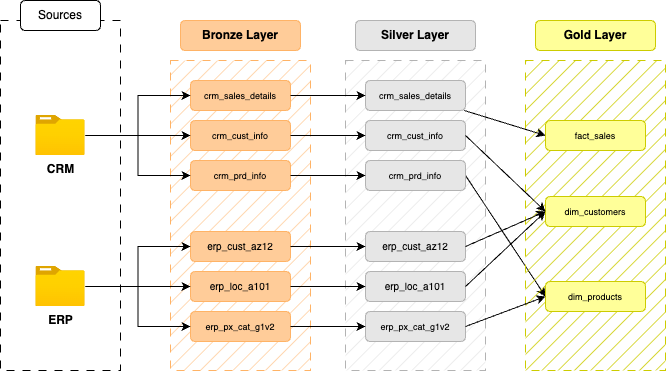

The diagram above was exported from draw.io. Its source (the exported page's mxGraphModel, read from the mxfile embedded in the PNG):
<mxGraphModel dx="954" dy="674" grid="1" gridSize="10" guides="1" tooltips="1" connect="1" arrows="1" fold="1" page="1" pageScale="1" pageWidth="1169" pageHeight="827" background="none" math="0" shadow="0">
  <root>
    <mxCell id="0" />
    <mxCell id="1" parent="0" />
    <mxCell id="E_tjGUgTrRm_JfFpWGDl-753" value="" style="rounded=0;whiteSpace=wrap;html=1;dashed=1;dashPattern=8 8;" vertex="1" parent="1">
      <mxGeometry x="210" y="140" width="120" height="350" as="geometry" />
    </mxCell>
    <mxCell id="E_tjGUgTrRm_JfFpWGDl-754" value="Sources" style="rounded=1;whiteSpace=wrap;html=1;" vertex="1" parent="1">
      <mxGeometry x="230" y="120" width="80" height="30" as="geometry" />
    </mxCell>
    <mxCell id="E_tjGUgTrRm_JfFpWGDl-755" value="&lt;b&gt;CRM&lt;/b&gt;" style="image;aspect=fixed;html=1;points=[];align=center;fontSize=12;image=img/lib/azure2/general/Folder_Blank.svg;" vertex="1" parent="1">
      <mxGeometry x="245.35000000000002" y="235" width="49.29" height="40" as="geometry" />
    </mxCell>
    <mxCell id="E_tjGUgTrRm_JfFpWGDl-756" value="&lt;b&gt;ERP&lt;/b&gt;" style="image;aspect=fixed;html=1;points=[];align=center;fontSize=12;image=img/lib/azure2/general/Folder_Blank.svg;" vertex="1" parent="1">
      <mxGeometry x="245.35000000000002" y="386" width="49.29" height="40" as="geometry" />
    </mxCell>
    <mxCell id="E_tjGUgTrRm_JfFpWGDl-757" value="" style="rounded=0;whiteSpace=wrap;html=1;dashed=1;dashPattern=8 8;fillColor=#FFCC99;fillStyle=hatch;strokeColor=#FFB366;" vertex="1" parent="1">
      <mxGeometry x="380" y="180" width="140" height="310" as="geometry" />
    </mxCell>
    <mxCell id="E_tjGUgTrRm_JfFpWGDl-758" value="&lt;b&gt;Bronze Layer&lt;/b&gt;" style="rounded=1;whiteSpace=wrap;html=1;fillColor=#FFCC99;strokeColor=#FFB366;" vertex="1" parent="1">
      <mxGeometry x="390" y="140" width="120" height="30" as="geometry" />
    </mxCell>
    <mxCell id="E_tjGUgTrRm_JfFpWGDl-759" value="&lt;font style=&quot;font-size: 9px;&quot;&gt;crm_sales_details&lt;/font&gt;" style="rounded=1;whiteSpace=wrap;html=1;fillColor=#FFCC99;strokeColor=#FFB366;" vertex="1" parent="1">
      <mxGeometry x="400" y="200" width="100" height="30" as="geometry" />
    </mxCell>
    <mxCell id="E_tjGUgTrRm_JfFpWGDl-760" value="&lt;font style=&quot;font-size: 9px;&quot;&gt;crm_cust_info&lt;/font&gt;" style="rounded=1;whiteSpace=wrap;html=1;fillColor=#FFCC99;strokeColor=#FFB366;" vertex="1" parent="1">
      <mxGeometry x="400" y="240" width="100" height="30" as="geometry" />
    </mxCell>
    <mxCell id="E_tjGUgTrRm_JfFpWGDl-761" value="&lt;font style=&quot;font-size: 9px;&quot;&gt;crm_prd_info&lt;/font&gt;" style="rounded=1;whiteSpace=wrap;html=1;fillColor=#FFCC99;strokeColor=#FFB366;" vertex="1" parent="1">
      <mxGeometry x="400" y="280" width="100" height="30" as="geometry" />
    </mxCell>
    <mxCell id="E_tjGUgTrRm_JfFpWGDl-762" value="&lt;font size=&quot;1&quot;&gt;erp_cust_az12&lt;/font&gt;" style="rounded=1;whiteSpace=wrap;html=1;fillColor=#FFCC99;strokeColor=#FFB366;" vertex="1" parent="1">
      <mxGeometry x="400" y="351" width="100" height="30" as="geometry" />
    </mxCell>
    <mxCell id="E_tjGUgTrRm_JfFpWGDl-763" value="&lt;font size=&quot;1&quot;&gt;erp_loc_a101&lt;/font&gt;" style="rounded=1;whiteSpace=wrap;html=1;fillColor=#FFCC99;strokeColor=#FFB366;" vertex="1" parent="1">
      <mxGeometry x="400" y="391" width="100" height="30" as="geometry" />
    </mxCell>
    <mxCell id="E_tjGUgTrRm_JfFpWGDl-764" value="&lt;font style=&quot;font-size: 9px;&quot;&gt;erp_px_cat_g1v2&lt;/font&gt;" style="rounded=1;whiteSpace=wrap;html=1;fillColor=#FFCC99;strokeColor=#FFB366;" vertex="1" parent="1">
      <mxGeometry x="400" y="431" width="100" height="30" as="geometry" />
    </mxCell>
    <mxCell id="E_tjGUgTrRm_JfFpWGDl-769" value="" style="rounded=0;whiteSpace=wrap;html=1;dashed=1;dashPattern=8 8;fillColor=#E6E6E6;fillStyle=hatch;strokeColor=#B3B3B3;" vertex="1" parent="1">
      <mxGeometry x="555" y="180" width="140" height="310" as="geometry" />
    </mxCell>
    <mxCell id="E_tjGUgTrRm_JfFpWGDl-770" value="&lt;b&gt;Silver Layer&lt;/b&gt;" style="rounded=1;whiteSpace=wrap;html=1;fillColor=#E6E6E6;strokeColor=#B3B3B3;" vertex="1" parent="1">
      <mxGeometry x="565" y="140" width="120" height="30" as="geometry" />
    </mxCell>
    <mxCell id="E_tjGUgTrRm_JfFpWGDl-771" value="&lt;font style=&quot;font-size: 9px;&quot;&gt;crm_sales_details&lt;/font&gt;" style="rounded=1;whiteSpace=wrap;html=1;fillColor=#E6E6E6;strokeColor=#B3B3B3;" vertex="1" parent="1">
      <mxGeometry x="575" y="200" width="100" height="30" as="geometry" />
    </mxCell>
    <mxCell id="E_tjGUgTrRm_JfFpWGDl-772" value="&lt;span style=&quot;font-size: 9px;&quot;&gt;crm_cust_info&lt;/span&gt;" style="rounded=1;whiteSpace=wrap;html=1;fillColor=#E6E6E6;strokeColor=#B3B3B3;" vertex="1" parent="1">
      <mxGeometry x="575" y="240" width="100" height="30" as="geometry" />
    </mxCell>
    <mxCell id="E_tjGUgTrRm_JfFpWGDl-799" style="rounded=0;orthogonalLoop=1;jettySize=auto;html=1;entryX=0;entryY=0.5;entryDx=0;entryDy=0;exitX=1;exitY=0.5;exitDx=0;exitDy=0;" edge="1" parent="1" source="E_tjGUgTrRm_JfFpWGDl-773" target="E_tjGUgTrRm_JfFpWGDl-784">
      <mxGeometry relative="1" as="geometry" />
    </mxCell>
    <mxCell id="E_tjGUgTrRm_JfFpWGDl-773" value="&lt;span style=&quot;font-size: 9px;&quot;&gt;crm_prd_info&lt;/span&gt;" style="rounded=1;whiteSpace=wrap;html=1;fillColor=#E6E6E6;strokeColor=#B3B3B3;" vertex="1" parent="1">
      <mxGeometry x="575" y="280" width="100" height="30" as="geometry" />
    </mxCell>
    <mxCell id="E_tjGUgTrRm_JfFpWGDl-774" value="&lt;span style=&quot;font-size: x-small;&quot;&gt;erp_cust_az12&lt;/span&gt;" style="rounded=1;whiteSpace=wrap;html=1;fillColor=#E6E6E6;strokeColor=#B3B3B3;" vertex="1" parent="1">
      <mxGeometry x="575" y="351" width="100" height="30" as="geometry" />
    </mxCell>
    <mxCell id="E_tjGUgTrRm_JfFpWGDl-775" value="&lt;span style=&quot;font-size: x-small;&quot;&gt;erp_loc_a101&lt;/span&gt;" style="rounded=1;whiteSpace=wrap;html=1;fillColor=#E6E6E6;strokeColor=#B3B3B3;" vertex="1" parent="1">
      <mxGeometry x="575" y="391" width="100" height="30" as="geometry" />
    </mxCell>
    <mxCell id="E_tjGUgTrRm_JfFpWGDl-776" value="&lt;span style=&quot;font-size: 9px;&quot;&gt;erp_px_cat_g1v2&lt;/span&gt;" style="rounded=1;whiteSpace=wrap;html=1;fillColor=#E6E6E6;strokeColor=#B3B3B3;" vertex="1" parent="1">
      <mxGeometry x="575" y="431" width="100" height="30" as="geometry" />
    </mxCell>
    <mxCell id="E_tjGUgTrRm_JfFpWGDl-777" value="" style="rounded=0;whiteSpace=wrap;html=1;dashed=1;dashPattern=8 8;fillColor=#CCCC00;fillStyle=hatch;strokeColor=#CCCC00;" vertex="1" parent="1">
      <mxGeometry x="735" y="180" width="140" height="310" as="geometry" />
    </mxCell>
    <mxCell id="E_tjGUgTrRm_JfFpWGDl-778" value="&lt;b&gt;Gold Layer&lt;/b&gt;" style="rounded=1;whiteSpace=wrap;html=1;fillColor=#FFFF99;strokeColor=#CCCC00;" vertex="1" parent="1">
      <mxGeometry x="745" y="140" width="120" height="30" as="geometry" />
    </mxCell>
    <mxCell id="E_tjGUgTrRm_JfFpWGDl-781" value="&lt;font style=&quot;font-size: 9px;&quot;&gt;fact_sales&lt;/font&gt;" style="rounded=1;whiteSpace=wrap;html=1;fillColor=#FFFF99;strokeColor=#CCCC00;" vertex="1" parent="1">
      <mxGeometry x="755" y="240" width="100" height="30" as="geometry" />
    </mxCell>
    <mxCell id="E_tjGUgTrRm_JfFpWGDl-783" value="&lt;font style=&quot;font-size: 9px;&quot;&gt;dim_customers&lt;/font&gt;" style="rounded=1;whiteSpace=wrap;html=1;fillColor=#FFFF99;strokeColor=#CCCC00;" vertex="1" parent="1">
      <mxGeometry x="755" y="316" width="100" height="30" as="geometry" />
    </mxCell>
    <mxCell id="E_tjGUgTrRm_JfFpWGDl-784" value="&lt;font style=&quot;font-size: 9px;&quot;&gt;dim_products&lt;/font&gt;" style="rounded=1;whiteSpace=wrap;html=1;fillColor=#FFFF99;strokeColor=#CCCC00;" vertex="1" parent="1">
      <mxGeometry x="755" y="401" width="100" height="30" as="geometry" />
    </mxCell>
    <mxCell id="E_tjGUgTrRm_JfFpWGDl-787" style="edgeStyle=orthogonalEdgeStyle;rounded=0;orthogonalLoop=1;jettySize=auto;html=1;entryX=0;entryY=0.5;entryDx=0;entryDy=0;" edge="1" parent="1" source="E_tjGUgTrRm_JfFpWGDl-755" target="E_tjGUgTrRm_JfFpWGDl-759">
      <mxGeometry relative="1" as="geometry" />
    </mxCell>
    <mxCell id="E_tjGUgTrRm_JfFpWGDl-788" style="edgeStyle=orthogonalEdgeStyle;rounded=0;orthogonalLoop=1;jettySize=auto;html=1;entryX=0;entryY=0.5;entryDx=0;entryDy=0;" edge="1" parent="1" source="E_tjGUgTrRm_JfFpWGDl-755" target="E_tjGUgTrRm_JfFpWGDl-761">
      <mxGeometry relative="1" as="geometry" />
    </mxCell>
    <mxCell id="E_tjGUgTrRm_JfFpWGDl-789" style="edgeStyle=orthogonalEdgeStyle;rounded=0;orthogonalLoop=1;jettySize=auto;html=1;entryX=0;entryY=0.5;entryDx=0;entryDy=0;" edge="1" parent="1" source="E_tjGUgTrRm_JfFpWGDl-756" target="E_tjGUgTrRm_JfFpWGDl-762">
      <mxGeometry relative="1" as="geometry" />
    </mxCell>
    <mxCell id="E_tjGUgTrRm_JfFpWGDl-790" style="edgeStyle=orthogonalEdgeStyle;rounded=0;orthogonalLoop=1;jettySize=auto;html=1;entryX=0;entryY=0.5;entryDx=0;entryDy=0;" edge="1" parent="1" source="E_tjGUgTrRm_JfFpWGDl-756" target="E_tjGUgTrRm_JfFpWGDl-764">
      <mxGeometry relative="1" as="geometry" />
    </mxCell>
    <mxCell id="E_tjGUgTrRm_JfFpWGDl-791" style="edgeStyle=orthogonalEdgeStyle;rounded=0;orthogonalLoop=1;jettySize=auto;html=1;entryX=0;entryY=0.5;entryDx=0;entryDy=0;" edge="1" parent="1" source="E_tjGUgTrRm_JfFpWGDl-759" target="E_tjGUgTrRm_JfFpWGDl-771">
      <mxGeometry relative="1" as="geometry" />
    </mxCell>
    <mxCell id="E_tjGUgTrRm_JfFpWGDl-792" style="edgeStyle=orthogonalEdgeStyle;rounded=0;orthogonalLoop=1;jettySize=auto;html=1;entryX=0;entryY=0.5;entryDx=0;entryDy=0;" edge="1" parent="1" source="E_tjGUgTrRm_JfFpWGDl-760" target="E_tjGUgTrRm_JfFpWGDl-772">
      <mxGeometry relative="1" as="geometry" />
    </mxCell>
    <mxCell id="E_tjGUgTrRm_JfFpWGDl-793" style="edgeStyle=orthogonalEdgeStyle;rounded=0;orthogonalLoop=1;jettySize=auto;html=1;entryX=0;entryY=0.5;entryDx=0;entryDy=0;" edge="1" parent="1" source="E_tjGUgTrRm_JfFpWGDl-761" target="E_tjGUgTrRm_JfFpWGDl-773">
      <mxGeometry relative="1" as="geometry" />
    </mxCell>
    <mxCell id="E_tjGUgTrRm_JfFpWGDl-794" style="edgeStyle=orthogonalEdgeStyle;rounded=0;orthogonalLoop=1;jettySize=auto;html=1;" edge="1" parent="1" source="E_tjGUgTrRm_JfFpWGDl-762" target="E_tjGUgTrRm_JfFpWGDl-774">
      <mxGeometry relative="1" as="geometry" />
    </mxCell>
    <mxCell id="E_tjGUgTrRm_JfFpWGDl-795" style="edgeStyle=orthogonalEdgeStyle;rounded=0;orthogonalLoop=1;jettySize=auto;html=1;entryX=0;entryY=0.5;entryDx=0;entryDy=0;" edge="1" parent="1" source="E_tjGUgTrRm_JfFpWGDl-763" target="E_tjGUgTrRm_JfFpWGDl-775">
      <mxGeometry relative="1" as="geometry" />
    </mxCell>
    <mxCell id="E_tjGUgTrRm_JfFpWGDl-796" style="edgeStyle=orthogonalEdgeStyle;rounded=0;orthogonalLoop=1;jettySize=auto;html=1;entryX=0;entryY=0.5;entryDx=0;entryDy=0;" edge="1" parent="1" source="E_tjGUgTrRm_JfFpWGDl-764" target="E_tjGUgTrRm_JfFpWGDl-776">
      <mxGeometry relative="1" as="geometry" />
    </mxCell>
    <mxCell id="E_tjGUgTrRm_JfFpWGDl-797" style="rounded=0;orthogonalLoop=1;jettySize=auto;html=1;entryX=0;entryY=0.5;entryDx=0;entryDy=0;" edge="1" parent="1" source="E_tjGUgTrRm_JfFpWGDl-771" target="E_tjGUgTrRm_JfFpWGDl-781">
      <mxGeometry relative="1" as="geometry" />
    </mxCell>
    <mxCell id="E_tjGUgTrRm_JfFpWGDl-798" style="rounded=0;orthogonalLoop=1;jettySize=auto;html=1;entryX=0;entryY=0.5;entryDx=0;entryDy=0;exitX=1;exitY=0.5;exitDx=0;exitDy=0;" edge="1" parent="1" source="E_tjGUgTrRm_JfFpWGDl-772" target="E_tjGUgTrRm_JfFpWGDl-783">
      <mxGeometry relative="1" as="geometry" />
    </mxCell>
    <mxCell id="E_tjGUgTrRm_JfFpWGDl-786" style="edgeStyle=orthogonalEdgeStyle;rounded=0;orthogonalLoop=1;jettySize=auto;html=1;entryX=0;entryY=0.5;entryDx=0;entryDy=0;" edge="1" parent="1" source="E_tjGUgTrRm_JfFpWGDl-755" target="E_tjGUgTrRm_JfFpWGDl-760">
      <mxGeometry relative="1" as="geometry">
        <Array as="points">
          <mxPoint x="360" y="255" />
          <mxPoint x="360" y="255" />
        </Array>
      </mxGeometry>
    </mxCell>
    <mxCell id="E_tjGUgTrRm_JfFpWGDl-785" style="edgeStyle=orthogonalEdgeStyle;rounded=0;orthogonalLoop=1;jettySize=auto;html=1;entryX=0;entryY=0.5;entryDx=0;entryDy=0;" edge="1" parent="1" source="E_tjGUgTrRm_JfFpWGDl-756" target="E_tjGUgTrRm_JfFpWGDl-763">
      <mxGeometry relative="1" as="geometry" />
    </mxCell>
    <mxCell id="E_tjGUgTrRm_JfFpWGDl-800" style="rounded=0;orthogonalLoop=1;jettySize=auto;html=1;entryX=0;entryY=0.5;entryDx=0;entryDy=0;exitX=1;exitY=0.5;exitDx=0;exitDy=0;" edge="1" parent="1" source="E_tjGUgTrRm_JfFpWGDl-774" target="E_tjGUgTrRm_JfFpWGDl-783">
      <mxGeometry relative="1" as="geometry">
        <mxPoint x="700" y="381" as="sourcePoint" />
        <mxPoint x="775" y="502" as="targetPoint" />
      </mxGeometry>
    </mxCell>
    <mxCell id="E_tjGUgTrRm_JfFpWGDl-801" style="rounded=0;orthogonalLoop=1;jettySize=auto;html=1;entryX=0;entryY=0.5;entryDx=0;entryDy=0;exitX=1;exitY=0.5;exitDx=0;exitDy=0;" edge="1" parent="1" source="E_tjGUgTrRm_JfFpWGDl-775" target="E_tjGUgTrRm_JfFpWGDl-783">
      <mxGeometry relative="1" as="geometry">
        <mxPoint x="690" y="376" as="sourcePoint" />
        <mxPoint x="765" y="341" as="targetPoint" />
      </mxGeometry>
    </mxCell>
    <mxCell id="E_tjGUgTrRm_JfFpWGDl-802" style="rounded=0;orthogonalLoop=1;jettySize=auto;html=1;entryX=0;entryY=0.5;entryDx=0;entryDy=0;exitX=1;exitY=0.5;exitDx=0;exitDy=0;" edge="1" parent="1" source="E_tjGUgTrRm_JfFpWGDl-776" target="E_tjGUgTrRm_JfFpWGDl-784">
      <mxGeometry relative="1" as="geometry">
        <mxPoint x="690" y="416" as="sourcePoint" />
        <mxPoint x="765" y="341" as="targetPoint" />
      </mxGeometry>
    </mxCell>
  </root>
</mxGraphModel>